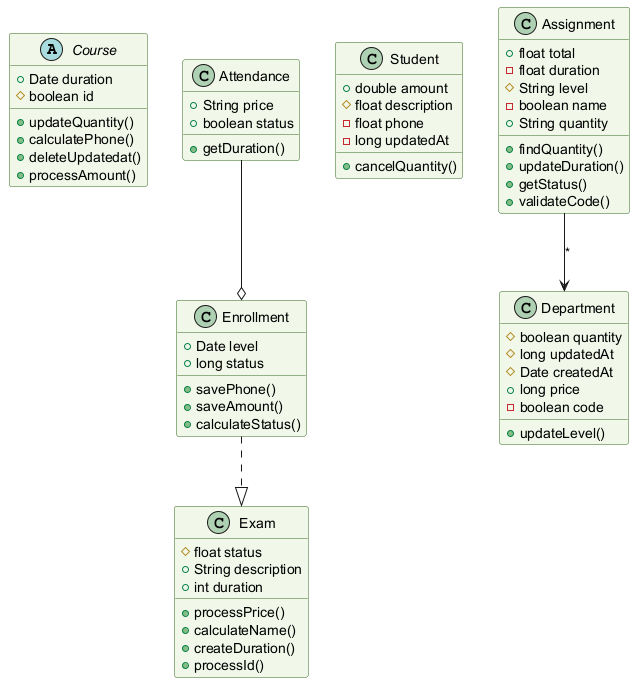

The diagram above was rendered by PlantUML. Its source (embedded in the PNG):
@startuml
skinparam backgroundColor #FFFFFF
skinparam classBackgroundColor #F1F8E9
skinparam classBorderColor #33691E
abstract class Course {
  +Date duration
  #boolean id
  +updateQuantity()
  +calculatePhone()
  +deleteUpdatedat()
  +processAmount()
}
class Exam {
  #float status
  +String description
  +int duration
  +processPrice()
  +calculateName()
  +createDuration()
  +processId()
}
class Student {
  +double amount
  #float description
  -float phone
  -long updatedAt
  +cancelQuantity()
}
class Assignment {
  +float total
  -float duration
  #String level
  -boolean name
  +String quantity
  +findQuantity()
  +updateDuration()
  +getStatus()
  +validateCode()
}
class Attendance {
  +String price
  +boolean status
  +getDuration()
}
class Enrollment {
  +Date level
  +long status
  +savePhone()
  +saveAmount()
  +calculateStatus()
}
class Department {
  #boolean quantity
  #long updatedAt
  #Date createdAt
  +long price
  -boolean code
  +updateLevel()
}
Assignment --> Department : "*"
Enrollment ..|> Exam
Attendance --o Enrollment
@enduml